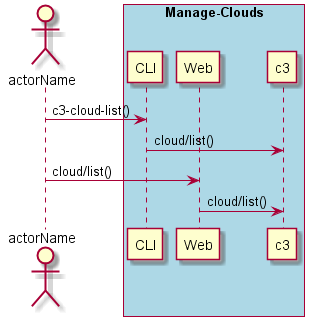

The diagram above was rendered by PlantUML. Its source (embedded in the PNG):
@startuml
Actor "actorName" as A

box "Manage-Clouds" #lightblue
participant CLI as CLI
participant Web as Web
participant "c3" as S
A -> CLI : c3-cloud-list()
CLI -> S : cloud/list()
A -> Web : cloud/list()
Web -> S : cloud/list()
end box

@enduml